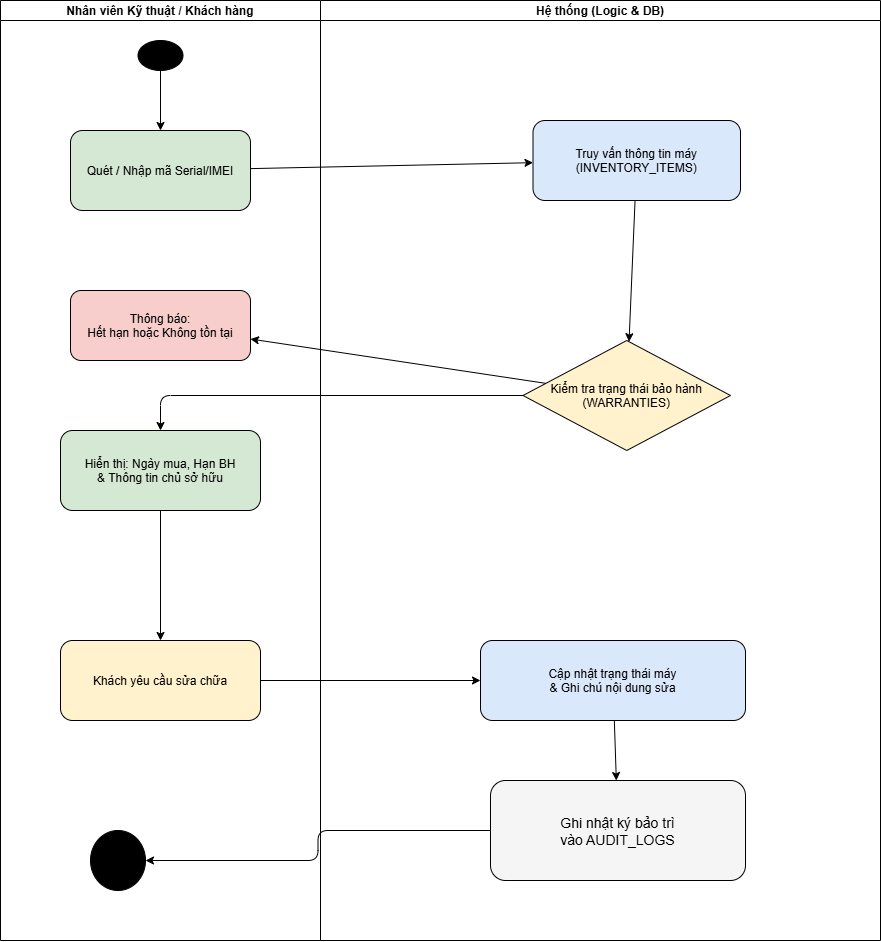

The diagram above was exported from draw.io. Its source (the exported page's mxGraphModel, read from the mxfile embedded in the PNG):
<mxGraphModel dx="1717" dy="935" grid="1" gridSize="10" guides="1" tooltips="1" connect="1" arrows="1" fold="1" page="1" pageScale="1" pageWidth="1169" pageHeight="1654" math="0" shadow="0">
  <root>
    <mxCell id="0" />
    <mxCell id="1" parent="0" />
    <mxCell id="lane_staff" parent="1" style="swimlane;startSize=20;" value="Nhân viên Kỹ thuật / Khách hàng" vertex="1">
      <mxGeometry height="940" width="320" x="80" y="40" as="geometry" />
    </mxCell>
    <mxCell id="start" parent="lane_staff" style="ellipse;fillColor=#000000;" value="" vertex="1">
      <mxGeometry height="30" width="45" x="137.5" y="40" as="geometry" />
    </mxCell>
    <mxCell id="act1" parent="lane_staff" style="rounded=1;fillColor=#d5e8d4;" value="Quét / Nhập mã Serial/IMEI" vertex="1">
      <mxGeometry height="80" width="180" x="70" y="130" as="geometry" />
    </mxCell>
    <mxCell id="act4" parent="lane_staff" style="rounded=1;fillColor=#f8cecc;" value="Thông báo:&#10;Hết hạn hoặc Không tồn tại" vertex="1">
      <mxGeometry height="70" width="180" x="70" y="290" as="geometry" />
    </mxCell>
    <mxCell id="act5" parent="lane_staff" style="rounded=1;fillColor=#d5e8d4;" value="Hiển thị: Ngày mua, Hạn BH&#10;&amp; Thông tin chủ sở hữu" vertex="1">
      <mxGeometry height="80" width="200" x="60" y="430" as="geometry" />
    </mxCell>
    <mxCell id="act6" parent="lane_staff" style="rounded=1;fillColor=#fff2cc;" value="Khách yêu cầu sửa chữa" vertex="1">
      <mxGeometry height="80" width="200" x="60" y="640" as="geometry" />
    </mxCell>
    <mxCell id="end" parent="lane_staff" style="ellipse;shape=doubleEllipse;fillColor=#000000;" value="" vertex="1">
      <mxGeometry height="60" width="55" x="90" y="830" as="geometry" />
    </mxCell>
    <mxCell id="lane_sys" parent="1" style="swimlane;startSize=20;" value="Hệ thống (Logic &amp; DB)" vertex="1">
      <mxGeometry height="940" width="560" x="400" y="40" as="geometry" />
    </mxCell>
    <mxCell id="act2" parent="lane_sys" style="rounded=1;fillColor=#dae8fc;" value="Truy vấn thông tin máy&#10;(INVENTORY_ITEMS)" vertex="1">
      <mxGeometry height="80" width="207.5" x="212.5" y="120" as="geometry" />
    </mxCell>
    <mxCell id="act3" parent="lane_sys" style="rhombus;fillColor=#fff2cc;" value="Kiểm tra trạng thái bảo hành&#10;(WARRANTIES)" vertex="1">
      <mxGeometry height="110" width="207.5" x="202.5" y="340" as="geometry" />
    </mxCell>
    <mxCell id="act7" parent="lane_sys" style="rounded=1;fillColor=#dae8fc;" value="Cập nhật trạng thái máy&#10;&amp; Ghi chú nội dung sửa" vertex="1">
      <mxGeometry height="80" width="265" x="160" y="640" as="geometry" />
    </mxCell>
    <mxCell id="act8" parent="lane_sys" style="rounded=1;fillColor=#f5f5f5;fontSize=14;" value="Ghi nhật ký bảo trì&#10;vào AUDIT_LOGS" vertex="1">
      <mxGeometry height="100" width="255" x="170" y="780" as="geometry" />
    </mxCell>
    <mxCell id="e1" edge="1" parent="1" source="start" target="act1">
      <mxGeometry relative="1" as="geometry" />
    </mxCell>
    <mxCell id="e2" edge="1" parent="1" source="act1" target="act2">
      <mxGeometry relative="1" as="geometry" />
    </mxCell>
    <mxCell id="e3" edge="1" parent="1" source="act2" target="act3">
      <mxGeometry relative="1" as="geometry" />
    </mxCell>
    <mxCell id="e4" edge="1" parent="1" source="act3" target="act4">
      <mxGeometry relative="1" as="geometry" />
    </mxCell>
    <mxCell id="e5" edge="1" parent="1" source="act3" style="edgeStyle=orthogonalEdgeStyle;entryX=0.5;entryY=0;" target="act5">
      <mxGeometry relative="1" as="geometry" />
    </mxCell>
    <mxCell id="e6" edge="1" parent="1" source="act5" target="act6">
      <mxGeometry relative="1" as="geometry" />
    </mxCell>
    <mxCell id="e7" edge="1" parent="1" source="act6" target="act7">
      <mxGeometry relative="1" as="geometry" />
    </mxCell>
    <mxCell id="e8" edge="1" parent="1" source="act7" target="act8">
      <mxGeometry relative="1" as="geometry" />
    </mxCell>
    <mxCell id="e9" edge="1" parent="1" source="act8" style="edgeStyle=orthogonalEdgeStyle;entryX=1;entryY=0.5;" target="end">
      <mxGeometry relative="1" as="geometry" />
    </mxCell>
  </root>
</mxGraphModel>